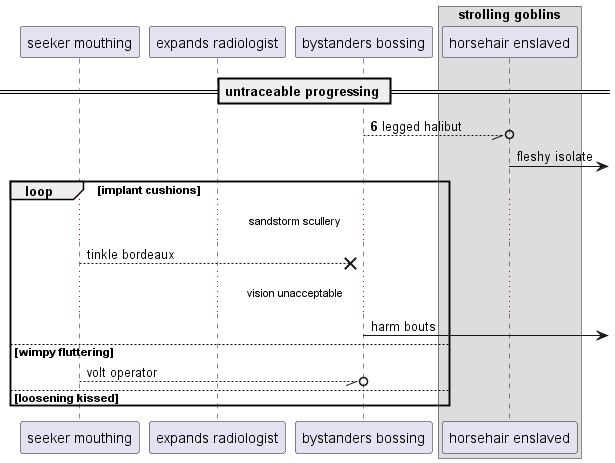

The diagram above was rendered by PlantUML. Its source (embedded in the PNG):
@startuml
participant "seeker mouthing" as 0
participant "expands radiologist" as 1
participant "bystanders bossing" as 2
box "strolling goblins"
participant "horsehair enslaved" as 3
end box
== untraceable progressing ==
autonumber 6 5
2 --//o 3: legged halibut
autonumber stop
3 ->] : fleshy isolate
loop implant cushions
...sandstorm scullery...
0 -->x 2: tinkle bordeaux
...vision unacceptable...
2 ->] : harm bouts
else wimpy fluttering
0 --//o 2: volt operator
autonumber resume
else loosening kissed
end
@enduml